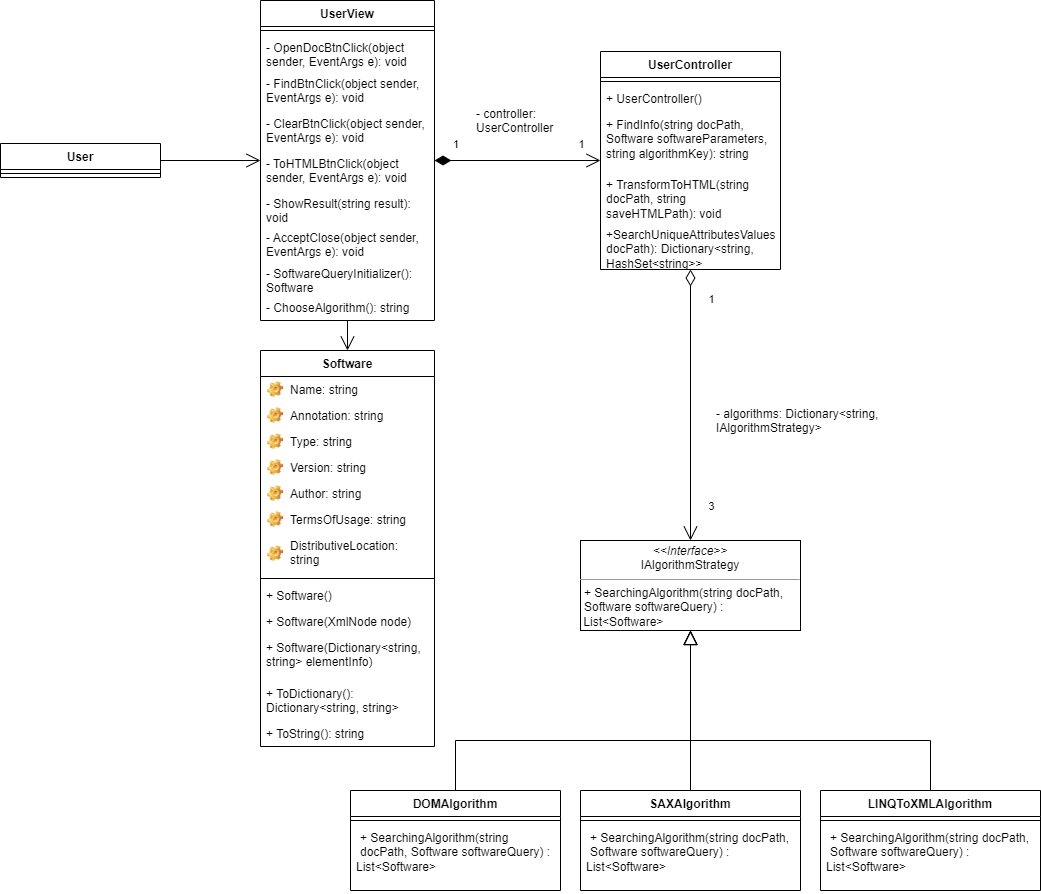

The diagram above was exported from draw.io. Its source (the exported page's mxGraphModel, read from the mxfile embedded in the PNG):
<mxGraphModel dx="1504" dy="1127" grid="1" gridSize="10" guides="1" tooltips="1" connect="1" arrows="1" fold="1" page="1" pageScale="1" pageWidth="827" pageHeight="1169" math="0" shadow="0">
  <root>
    <mxCell id="WIyWlLk6GJQsqaUBKTNV-0" />
    <mxCell id="WIyWlLk6GJQsqaUBKTNV-1" parent="WIyWlLk6GJQsqaUBKTNV-0" />
    <mxCell id="LfsYLDaoFfuzuAclFlXG-0" value="User" style="swimlane;fontStyle=1;align=center;verticalAlign=top;childLayout=stackLayout;horizontal=1;startSize=26;horizontalStack=0;resizeParent=1;resizeParentMax=0;resizeLast=0;collapsible=1;marginBottom=0;whiteSpace=wrap;html=1;" parent="WIyWlLk6GJQsqaUBKTNV-1" vertex="1">
      <mxGeometry x="-20" y="543" width="160" height="34" as="geometry" />
    </mxCell>
    <mxCell id="LfsYLDaoFfuzuAclFlXG-2" value="" style="line;strokeWidth=1;fillColor=none;align=left;verticalAlign=middle;spacingTop=-1;spacingLeft=3;spacingRight=3;rotatable=0;labelPosition=right;points=[];portConstraint=eastwest;strokeColor=inherit;" parent="LfsYLDaoFfuzuAclFlXG-0" vertex="1">
      <mxGeometry y="26" width="160" height="8" as="geometry" />
    </mxCell>
    <mxCell id="LfsYLDaoFfuzuAclFlXG-4" value="UserView" style="swimlane;fontStyle=1;align=center;verticalAlign=top;childLayout=stackLayout;horizontal=1;startSize=26;horizontalStack=0;resizeParent=1;resizeParentMax=0;resizeLast=0;collapsible=1;marginBottom=0;whiteSpace=wrap;html=1;" parent="WIyWlLk6GJQsqaUBKTNV-1" vertex="1">
      <mxGeometry x="240" y="400" width="174" height="320" as="geometry" />
    </mxCell>
    <mxCell id="LfsYLDaoFfuzuAclFlXG-6" value="" style="line;strokeWidth=1;fillColor=none;align=left;verticalAlign=middle;spacingTop=-1;spacingLeft=3;spacingRight=3;rotatable=0;labelPosition=right;points=[];portConstraint=eastwest;strokeColor=inherit;" parent="LfsYLDaoFfuzuAclFlXG-4" vertex="1">
      <mxGeometry y="26" width="174" height="8" as="geometry" />
    </mxCell>
    <mxCell id="AWyIec1JGK9t04zASdlS-1" value="- OpenDocBtnClick(object sender, EventArgs e): void" style="text;strokeColor=none;fillColor=none;align=left;verticalAlign=top;spacingLeft=4;spacingRight=4;overflow=hidden;rotatable=0;points=[[0,0.5],[1,0.5]];portConstraint=eastwest;whiteSpace=wrap;html=1;" parent="LfsYLDaoFfuzuAclFlXG-4" vertex="1">
      <mxGeometry y="34" width="174" height="36" as="geometry" />
    </mxCell>
    <mxCell id="LfsYLDaoFfuzuAclFlXG-7" value="- FindBtnClick(object sender, EventArgs e): void" style="text;strokeColor=none;fillColor=none;align=left;verticalAlign=top;spacingLeft=4;spacingRight=4;overflow=hidden;rotatable=0;points=[[0,0.5],[1,0.5]];portConstraint=eastwest;whiteSpace=wrap;html=1;" parent="LfsYLDaoFfuzuAclFlXG-4" vertex="1">
      <mxGeometry y="70" width="174" height="40" as="geometry" />
    </mxCell>
    <mxCell id="LfsYLDaoFfuzuAclFlXG-13" value="- ClearBtnClick(object sender, EventArgs e): void" style="text;strokeColor=none;fillColor=none;align=left;verticalAlign=top;spacingLeft=4;spacingRight=4;overflow=hidden;rotatable=0;points=[[0,0.5],[1,0.5]];portConstraint=eastwest;whiteSpace=wrap;html=1;" parent="LfsYLDaoFfuzuAclFlXG-4" vertex="1">
      <mxGeometry y="110" width="174" height="40" as="geometry" />
    </mxCell>
    <mxCell id="LfsYLDaoFfuzuAclFlXG-12" value="- ToHTMLBtnClick(object sender, EventArgs e): void" style="text;strokeColor=none;fillColor=none;align=left;verticalAlign=top;spacingLeft=4;spacingRight=4;overflow=hidden;rotatable=0;points=[[0,0.5],[1,0.5]];portConstraint=eastwest;whiteSpace=wrap;html=1;" parent="LfsYLDaoFfuzuAclFlXG-4" vertex="1">
      <mxGeometry y="150" width="174" height="40" as="geometry" />
    </mxCell>
    <mxCell id="LfsYLDaoFfuzuAclFlXG-17" value="- ShowResult(string result): void" style="text;strokeColor=none;fillColor=none;align=left;verticalAlign=top;spacingLeft=4;spacingRight=4;overflow=hidden;rotatable=0;points=[[0,0.5],[1,0.5]];portConstraint=eastwest;whiteSpace=wrap;html=1;" parent="LfsYLDaoFfuzuAclFlXG-4" vertex="1">
      <mxGeometry y="190" width="174" height="34" as="geometry" />
    </mxCell>
    <mxCell id="GmMgoq7LLF_R4WoVcFoV-5" value="- AcceptClose(object sender, EventArgs e): void" style="text;strokeColor=none;fillColor=none;align=left;verticalAlign=top;spacingLeft=4;spacingRight=4;overflow=hidden;rotatable=0;points=[[0,0.5],[1,0.5]];portConstraint=eastwest;whiteSpace=wrap;html=1;" vertex="1" parent="LfsYLDaoFfuzuAclFlXG-4">
      <mxGeometry y="224" width="174" height="36" as="geometry" />
    </mxCell>
    <mxCell id="AWyIec1JGK9t04zASdlS-15" value="- SoftwareQueryInitializer(): Software" style="text;strokeColor=none;fillColor=none;align=left;verticalAlign=top;spacingLeft=4;spacingRight=4;overflow=hidden;rotatable=0;points=[[0,0.5],[1,0.5]];portConstraint=eastwest;whiteSpace=wrap;html=1;" parent="LfsYLDaoFfuzuAclFlXG-4" vertex="1">
      <mxGeometry y="260" width="174" height="34" as="geometry" />
    </mxCell>
    <mxCell id="9fS7ElmIDUWKQleClG80-0" value="- ChooseAlgorithm(): string" style="text;strokeColor=none;fillColor=none;align=left;verticalAlign=top;spacingLeft=4;spacingRight=4;overflow=hidden;rotatable=0;points=[[0,0.5],[1,0.5]];portConstraint=eastwest;whiteSpace=wrap;html=1;" parent="LfsYLDaoFfuzuAclFlXG-4" vertex="1">
      <mxGeometry y="294" width="174" height="26" as="geometry" />
    </mxCell>
    <mxCell id="LfsYLDaoFfuzuAclFlXG-8" value="UserController" style="swimlane;fontStyle=1;align=center;verticalAlign=top;childLayout=stackLayout;horizontal=1;startSize=26;horizontalStack=0;resizeParent=1;resizeParentMax=0;resizeLast=0;collapsible=1;marginBottom=0;whiteSpace=wrap;html=1;" parent="WIyWlLk6GJQsqaUBKTNV-1" vertex="1">
      <mxGeometry x="580" y="451" width="180" height="218" as="geometry" />
    </mxCell>
    <mxCell id="LfsYLDaoFfuzuAclFlXG-10" value="" style="line;strokeWidth=1;fillColor=none;align=left;verticalAlign=middle;spacingTop=-1;spacingLeft=3;spacingRight=3;rotatable=0;labelPosition=right;points=[];portConstraint=eastwest;strokeColor=inherit;" parent="LfsYLDaoFfuzuAclFlXG-8" vertex="1">
      <mxGeometry y="26" width="180" height="8" as="geometry" />
    </mxCell>
    <mxCell id="GmMgoq7LLF_R4WoVcFoV-1" value="+ UserController()" style="text;strokeColor=none;fillColor=none;align=left;verticalAlign=top;spacingLeft=4;spacingRight=4;overflow=hidden;rotatable=0;points=[[0,0.5],[1,0.5]];portConstraint=eastwest;whiteSpace=wrap;html=1;" vertex="1" parent="LfsYLDaoFfuzuAclFlXG-8">
      <mxGeometry y="34" width="180" height="26" as="geometry" />
    </mxCell>
    <mxCell id="LfsYLDaoFfuzuAclFlXG-11" value="+ FindInfo(string docPath, Software softwareParameters, string algorithmKey): string" style="text;strokeColor=none;fillColor=none;align=left;verticalAlign=top;spacingLeft=4;spacingRight=4;overflow=hidden;rotatable=0;points=[[0,0.5],[1,0.5]];portConstraint=eastwest;whiteSpace=wrap;html=1;" parent="LfsYLDaoFfuzuAclFlXG-8" vertex="1">
      <mxGeometry y="60" width="180" height="60" as="geometry" />
    </mxCell>
    <mxCell id="LfsYLDaoFfuzuAclFlXG-15" value="+ TransformToHTML(string docPath, string saveHTMLPath): void" style="text;strokeColor=none;fillColor=none;align=left;verticalAlign=top;spacingLeft=4;spacingRight=4;overflow=hidden;rotatable=0;points=[[0,0.5],[1,0.5]];portConstraint=eastwest;whiteSpace=wrap;html=1;" parent="LfsYLDaoFfuzuAclFlXG-8" vertex="1">
      <mxGeometry y="120" width="180" height="50" as="geometry" />
    </mxCell>
    <mxCell id="GmMgoq7LLF_R4WoVcFoV-2" value="+SearchUniqueAttributesValues(string docPath): Dictionary&amp;lt;string, HashSet&amp;lt;string&amp;gt;&amp;gt;" style="text;strokeColor=none;fillColor=none;align=left;verticalAlign=top;spacingLeft=4;spacingRight=4;overflow=hidden;rotatable=0;points=[[0,0.5],[1,0.5]];portConstraint=eastwest;whiteSpace=wrap;html=1;" vertex="1" parent="LfsYLDaoFfuzuAclFlXG-8">
      <mxGeometry y="170" width="180" height="48" as="geometry" />
    </mxCell>
    <mxCell id="LfsYLDaoFfuzuAclFlXG-14" value="" style="endArrow=open;endFill=1;endSize=12;html=1;rounded=0;" parent="WIyWlLk6GJQsqaUBKTNV-1" source="LfsYLDaoFfuzuAclFlXG-0" target="LfsYLDaoFfuzuAclFlXG-4" edge="1">
      <mxGeometry width="160" relative="1" as="geometry">
        <mxPoint x="380" y="810" as="sourcePoint" />
        <mxPoint x="540" y="810" as="targetPoint" />
      </mxGeometry>
    </mxCell>
    <mxCell id="LfsYLDaoFfuzuAclFlXG-23" value="DOMAlgorithm" style="swimlane;fontStyle=1;align=center;verticalAlign=top;childLayout=stackLayout;horizontal=1;startSize=26;horizontalStack=0;resizeParent=1;resizeParentMax=0;resizeLast=0;collapsible=1;marginBottom=0;whiteSpace=wrap;html=1;" parent="WIyWlLk6GJQsqaUBKTNV-1" vertex="1">
      <mxGeometry x="330" y="1190" width="210" height="100" as="geometry" />
    </mxCell>
    <mxCell id="LfsYLDaoFfuzuAclFlXG-25" value="" style="line;strokeWidth=1;fillColor=none;align=left;verticalAlign=middle;spacingTop=-1;spacingLeft=3;spacingRight=3;rotatable=0;labelPosition=right;points=[];portConstraint=eastwest;strokeColor=inherit;" parent="LfsYLDaoFfuzuAclFlXG-23" vertex="1">
      <mxGeometry y="26" width="210" height="8" as="geometry" />
    </mxCell>
    <mxCell id="LfsYLDaoFfuzuAclFlXG-26" value="&lt;p style=&quot;border-color: var(--border-color); margin: 0px 0px 0px 4px;&quot;&gt;+ SearchingAlgorithm(string docPath, Software softwareQuery) :&amp;nbsp;&lt;br style=&quot;border-color: var(--border-color);&quot;&gt;&lt;/p&gt;List&amp;lt;Software&amp;gt;" style="text;strokeColor=none;fillColor=none;align=left;verticalAlign=top;spacingLeft=4;spacingRight=4;overflow=hidden;rotatable=0;points=[[0,0.5],[1,0.5]];portConstraint=eastwest;whiteSpace=wrap;html=1;" parent="LfsYLDaoFfuzuAclFlXG-23" vertex="1">
      <mxGeometry y="34" width="210" height="66" as="geometry" />
    </mxCell>
    <mxCell id="LfsYLDaoFfuzuAclFlXG-27" value="SAXAlgorithm" style="swimlane;fontStyle=1;align=center;verticalAlign=top;childLayout=stackLayout;horizontal=1;startSize=26;horizontalStack=0;resizeParent=1;resizeParentMax=0;resizeLast=0;collapsible=1;marginBottom=0;whiteSpace=wrap;html=1;" parent="WIyWlLk6GJQsqaUBKTNV-1" vertex="1">
      <mxGeometry x="560" y="1190" width="220" height="100" as="geometry" />
    </mxCell>
    <mxCell id="LfsYLDaoFfuzuAclFlXG-29" value="" style="line;strokeWidth=1;fillColor=none;align=left;verticalAlign=middle;spacingTop=-1;spacingLeft=3;spacingRight=3;rotatable=0;labelPosition=right;points=[];portConstraint=eastwest;strokeColor=inherit;" parent="LfsYLDaoFfuzuAclFlXG-27" vertex="1">
      <mxGeometry y="26" width="220" height="8" as="geometry" />
    </mxCell>
    <mxCell id="LfsYLDaoFfuzuAclFlXG-30" value="&lt;p style=&quot;border-color: var(--border-color); margin: 0px 0px 0px 4px;&quot;&gt;+ SearchingAlgorithm(string docPath, Software softwareQuery) :&amp;nbsp;&lt;br style=&quot;border-color: var(--border-color);&quot;&gt;&lt;/p&gt;List&amp;lt;Software&amp;gt;" style="text;strokeColor=none;fillColor=none;align=left;verticalAlign=top;spacingLeft=4;spacingRight=4;overflow=hidden;rotatable=0;points=[[0,0.5],[1,0.5]];portConstraint=eastwest;whiteSpace=wrap;html=1;" parent="LfsYLDaoFfuzuAclFlXG-27" vertex="1">
      <mxGeometry y="34" width="220" height="66" as="geometry" />
    </mxCell>
    <mxCell id="LfsYLDaoFfuzuAclFlXG-31" value="LINQToXMLAlgorithm" style="swimlane;fontStyle=1;align=center;verticalAlign=top;childLayout=stackLayout;horizontal=1;startSize=26;horizontalStack=0;resizeParent=1;resizeParentMax=0;resizeLast=0;collapsible=1;marginBottom=0;whiteSpace=wrap;html=1;" parent="WIyWlLk6GJQsqaUBKTNV-1" vertex="1">
      <mxGeometry x="800" y="1190" width="220" height="100" as="geometry" />
    </mxCell>
    <mxCell id="LfsYLDaoFfuzuAclFlXG-33" value="" style="line;strokeWidth=1;fillColor=none;align=left;verticalAlign=middle;spacingTop=-1;spacingLeft=3;spacingRight=3;rotatable=0;labelPosition=right;points=[];portConstraint=eastwest;strokeColor=inherit;" parent="LfsYLDaoFfuzuAclFlXG-31" vertex="1">
      <mxGeometry y="26" width="220" height="8" as="geometry" />
    </mxCell>
    <mxCell id="LfsYLDaoFfuzuAclFlXG-34" value="&lt;p style=&quot;border-color: var(--border-color); margin: 0px 0px 0px 4px;&quot;&gt;+ SearchingAlgorithm(string docPath, Software softwareQuery) :&amp;nbsp;&lt;br style=&quot;border-color: var(--border-color);&quot;&gt;&lt;/p&gt;List&amp;lt;Software&amp;gt;" style="text;strokeColor=none;fillColor=none;align=left;verticalAlign=top;spacingLeft=4;spacingRight=4;overflow=hidden;rotatable=0;points=[[0,0.5],[1,0.5]];portConstraint=eastwest;whiteSpace=wrap;html=1;" parent="LfsYLDaoFfuzuAclFlXG-31" vertex="1">
      <mxGeometry y="34" width="220" height="66" as="geometry" />
    </mxCell>
    <mxCell id="LfsYLDaoFfuzuAclFlXG-35" value="" style="edgeStyle=none;html=1;endArrow=block;endFill=0;endSize=12;verticalAlign=bottom;rounded=0;" parent="WIyWlLk6GJQsqaUBKTNV-1" source="LfsYLDaoFfuzuAclFlXG-23" edge="1">
      <mxGeometry width="160" relative="1" as="geometry">
        <mxPoint x="510" y="1150" as="sourcePoint" />
        <mxPoint x="670" y="1030" as="targetPoint" />
        <Array as="points">
          <mxPoint x="435" y="1140" />
          <mxPoint x="670" y="1140" />
        </Array>
      </mxGeometry>
    </mxCell>
    <mxCell id="LfsYLDaoFfuzuAclFlXG-36" value="" style="edgeStyle=none;html=1;endArrow=block;endFill=0;endSize=12;verticalAlign=bottom;rounded=0;" parent="WIyWlLk6GJQsqaUBKTNV-1" source="LfsYLDaoFfuzuAclFlXG-27" edge="1">
      <mxGeometry width="160" relative="1" as="geometry">
        <mxPoint x="510" y="1150" as="sourcePoint" />
        <mxPoint x="670" y="1030" as="targetPoint" />
      </mxGeometry>
    </mxCell>
    <mxCell id="LfsYLDaoFfuzuAclFlXG-37" value="" style="edgeStyle=none;html=1;endArrow=block;endFill=0;endSize=12;verticalAlign=bottom;rounded=0;" parent="WIyWlLk6GJQsqaUBKTNV-1" source="LfsYLDaoFfuzuAclFlXG-31" edge="1">
      <mxGeometry width="160" relative="1" as="geometry">
        <mxPoint x="680" y="1130" as="sourcePoint" />
        <mxPoint x="670" y="1030" as="targetPoint" />
        <Array as="points">
          <mxPoint x="910" y="1140" />
          <mxPoint x="670" y="1140" />
        </Array>
      </mxGeometry>
    </mxCell>
    <mxCell id="LfsYLDaoFfuzuAclFlXG-38" value="" style="endArrow=open;html=1;endSize=12;startArrow=diamondThin;startSize=14;startFill=0;edgeStyle=orthogonalEdgeStyle;align=left;verticalAlign=bottom;rounded=0;" parent="WIyWlLk6GJQsqaUBKTNV-1" source="LfsYLDaoFfuzuAclFlXG-8" edge="1">
      <mxGeometry x="-1" y="3" relative="1" as="geometry">
        <mxPoint x="540" y="920" as="sourcePoint" />
        <mxPoint x="670" y="940" as="targetPoint" />
      </mxGeometry>
    </mxCell>
    <mxCell id="LfsYLDaoFfuzuAclFlXG-55" value="1" style="edgeLabel;html=1;align=center;verticalAlign=middle;resizable=0;points=[];" parent="LfsYLDaoFfuzuAclFlXG-38" vertex="1" connectable="0">
      <mxGeometry x="-0.8518" y="3" relative="1" as="geometry">
        <mxPoint x="17" y="9" as="offset" />
      </mxGeometry>
    </mxCell>
    <mxCell id="LfsYLDaoFfuzuAclFlXG-56" value="3" style="edgeLabel;html=1;align=center;verticalAlign=middle;resizable=0;points=[];" parent="LfsYLDaoFfuzuAclFlXG-38" vertex="1" connectable="0">
      <mxGeometry x="0.7464" y="2" relative="1" as="geometry">
        <mxPoint x="18" as="offset" />
      </mxGeometry>
    </mxCell>
    <mxCell id="LfsYLDaoFfuzuAclFlXG-42" value="Software" style="swimlane;fontStyle=1;align=center;verticalAlign=top;childLayout=stackLayout;horizontal=1;startSize=26;horizontalStack=0;resizeParent=1;resizeParentMax=0;resizeLast=0;collapsible=1;marginBottom=0;whiteSpace=wrap;html=1;" parent="WIyWlLk6GJQsqaUBKTNV-1" vertex="1">
      <mxGeometry x="240" y="750" width="174" height="396" as="geometry" />
    </mxCell>
    <mxCell id="AWyIec1JGK9t04zASdlS-4" value="Name: string" style="label;fontStyle=0;strokeColor=none;fillColor=none;align=left;verticalAlign=top;overflow=hidden;spacingLeft=28;spacingRight=4;rotatable=0;points=[[0,0.5],[1,0.5]];portConstraint=eastwest;imageWidth=16;imageHeight=16;whiteSpace=wrap;html=1;image=img/clipart/Gear_128x128.png" parent="LfsYLDaoFfuzuAclFlXG-42" vertex="1">
      <mxGeometry y="26" width="174" height="26" as="geometry" />
    </mxCell>
    <mxCell id="AWyIec1JGK9t04zASdlS-5" value="Annotation: string" style="label;fontStyle=0;strokeColor=none;fillColor=none;align=left;verticalAlign=top;overflow=hidden;spacingLeft=28;spacingRight=4;rotatable=0;points=[[0,0.5],[1,0.5]];portConstraint=eastwest;imageWidth=16;imageHeight=16;whiteSpace=wrap;html=1;image=img/clipart/Gear_128x128.png" parent="LfsYLDaoFfuzuAclFlXG-42" vertex="1">
      <mxGeometry y="52" width="174" height="26" as="geometry" />
    </mxCell>
    <mxCell id="AWyIec1JGK9t04zASdlS-6" value="Type: string" style="label;fontStyle=0;strokeColor=none;fillColor=none;align=left;verticalAlign=top;overflow=hidden;spacingLeft=28;spacingRight=4;rotatable=0;points=[[0,0.5],[1,0.5]];portConstraint=eastwest;imageWidth=16;imageHeight=16;whiteSpace=wrap;html=1;image=img/clipart/Gear_128x128.png" parent="LfsYLDaoFfuzuAclFlXG-42" vertex="1">
      <mxGeometry y="78" width="174" height="26" as="geometry" />
    </mxCell>
    <mxCell id="AWyIec1JGK9t04zASdlS-7" value="Version: string" style="label;fontStyle=0;strokeColor=none;fillColor=none;align=left;verticalAlign=top;overflow=hidden;spacingLeft=28;spacingRight=4;rotatable=0;points=[[0,0.5],[1,0.5]];portConstraint=eastwest;imageWidth=16;imageHeight=16;whiteSpace=wrap;html=1;image=img/clipart/Gear_128x128.png" parent="LfsYLDaoFfuzuAclFlXG-42" vertex="1">
      <mxGeometry y="104" width="174" height="26" as="geometry" />
    </mxCell>
    <mxCell id="AWyIec1JGK9t04zASdlS-8" value="Author: string" style="label;fontStyle=0;strokeColor=none;fillColor=none;align=left;verticalAlign=top;overflow=hidden;spacingLeft=28;spacingRight=4;rotatable=0;points=[[0,0.5],[1,0.5]];portConstraint=eastwest;imageWidth=16;imageHeight=16;whiteSpace=wrap;html=1;image=img/clipart/Gear_128x128.png" parent="LfsYLDaoFfuzuAclFlXG-42" vertex="1">
      <mxGeometry y="130" width="174" height="26" as="geometry" />
    </mxCell>
    <mxCell id="AWyIec1JGK9t04zASdlS-9" value="TermsOfUsage: string&amp;nbsp;" style="label;fontStyle=0;strokeColor=none;fillColor=none;align=left;verticalAlign=top;overflow=hidden;spacingLeft=28;spacingRight=4;rotatable=0;points=[[0,0.5],[1,0.5]];portConstraint=eastwest;imageWidth=16;imageHeight=16;whiteSpace=wrap;html=1;image=img/clipart/Gear_128x128.png" parent="LfsYLDaoFfuzuAclFlXG-42" vertex="1">
      <mxGeometry y="156" width="174" height="26" as="geometry" />
    </mxCell>
    <mxCell id="AWyIec1JGK9t04zASdlS-10" value="DistributiveLocation: string" style="label;fontStyle=0;strokeColor=none;fillColor=none;align=left;verticalAlign=top;overflow=hidden;spacingLeft=28;spacingRight=4;rotatable=0;points=[[0,0.5],[1,0.5]];portConstraint=eastwest;imageWidth=16;imageHeight=16;whiteSpace=wrap;html=1;image=img/clipart/Gear_128x128.png" parent="LfsYLDaoFfuzuAclFlXG-42" vertex="1">
      <mxGeometry y="182" width="174" height="42" as="geometry" />
    </mxCell>
    <mxCell id="LfsYLDaoFfuzuAclFlXG-44" value="" style="line;strokeWidth=1;fillColor=none;align=left;verticalAlign=middle;spacingTop=-1;spacingLeft=3;spacingRight=3;rotatable=0;labelPosition=right;points=[];portConstraint=eastwest;strokeColor=inherit;" parent="LfsYLDaoFfuzuAclFlXG-42" vertex="1">
      <mxGeometry y="224" width="174" height="8" as="geometry" />
    </mxCell>
    <mxCell id="GmMgoq7LLF_R4WoVcFoV-6" value="+ Software()" style="text;strokeColor=none;fillColor=none;align=left;verticalAlign=top;spacingLeft=4;spacingRight=4;overflow=hidden;rotatable=0;points=[[0,0.5],[1,0.5]];portConstraint=eastwest;whiteSpace=wrap;html=1;" vertex="1" parent="LfsYLDaoFfuzuAclFlXG-42">
      <mxGeometry y="232" width="174" height="26" as="geometry" />
    </mxCell>
    <mxCell id="GmMgoq7LLF_R4WoVcFoV-7" value="+ Software(XmlNode node)" style="text;strokeColor=none;fillColor=none;align=left;verticalAlign=top;spacingLeft=4;spacingRight=4;overflow=hidden;rotatable=0;points=[[0,0.5],[1,0.5]];portConstraint=eastwest;whiteSpace=wrap;html=1;" vertex="1" parent="LfsYLDaoFfuzuAclFlXG-42">
      <mxGeometry y="258" width="174" height="26" as="geometry" />
    </mxCell>
    <mxCell id="GmMgoq7LLF_R4WoVcFoV-8" value="+ Software(Dictionary&amp;lt;string, string&amp;gt; elementInfo)" style="text;strokeColor=none;fillColor=none;align=left;verticalAlign=top;spacingLeft=4;spacingRight=4;overflow=hidden;rotatable=0;points=[[0,0.5],[1,0.5]];portConstraint=eastwest;whiteSpace=wrap;html=1;" vertex="1" parent="LfsYLDaoFfuzuAclFlXG-42">
      <mxGeometry y="284" width="174" height="46" as="geometry" />
    </mxCell>
    <mxCell id="GmMgoq7LLF_R4WoVcFoV-9" value="+ ToDictionary(): Dictionary&amp;lt;string, string&amp;gt;" style="text;strokeColor=none;fillColor=none;align=left;verticalAlign=top;spacingLeft=4;spacingRight=4;overflow=hidden;rotatable=0;points=[[0,0.5],[1,0.5]];portConstraint=eastwest;whiteSpace=wrap;html=1;" vertex="1" parent="LfsYLDaoFfuzuAclFlXG-42">
      <mxGeometry y="330" width="174" height="40" as="geometry" />
    </mxCell>
    <mxCell id="GmMgoq7LLF_R4WoVcFoV-10" value="+ ToString(): string" style="text;strokeColor=none;fillColor=none;align=left;verticalAlign=top;spacingLeft=4;spacingRight=4;overflow=hidden;rotatable=0;points=[[0,0.5],[1,0.5]];portConstraint=eastwest;whiteSpace=wrap;html=1;" vertex="1" parent="LfsYLDaoFfuzuAclFlXG-42">
      <mxGeometry y="370" width="174" height="26" as="geometry" />
    </mxCell>
    <mxCell id="AWyIec1JGK9t04zASdlS-11" value="1" style="endArrow=open;html=1;endSize=12;startArrow=diamondThin;startSize=14;startFill=1;edgeStyle=orthogonalEdgeStyle;align=left;verticalAlign=bottom;rounded=0;" parent="WIyWlLk6GJQsqaUBKTNV-1" source="LfsYLDaoFfuzuAclFlXG-4" target="LfsYLDaoFfuzuAclFlXG-8" edge="1">
      <mxGeometry x="-0.8" y="7" relative="1" as="geometry">
        <mxPoint x="600" y="1000" as="sourcePoint" />
        <mxPoint x="760" y="1000" as="targetPoint" />
        <mxPoint as="offset" />
      </mxGeometry>
    </mxCell>
    <mxCell id="AWyIec1JGK9t04zASdlS-13" value="1" style="edgeLabel;html=1;align=center;verticalAlign=middle;resizable=0;points=[];" parent="AWyIec1JGK9t04zASdlS-11" vertex="1" connectable="0">
      <mxGeometry x="-0.1062" y="-3" relative="1" as="geometry">
        <mxPoint x="72" y="-20" as="offset" />
      </mxGeometry>
    </mxCell>
    <mxCell id="AWyIec1JGK9t04zASdlS-14" value="" style="endArrow=open;endFill=1;endSize=12;html=1;rounded=0;" parent="WIyWlLk6GJQsqaUBKTNV-1" source="LfsYLDaoFfuzuAclFlXG-4" target="LfsYLDaoFfuzuAclFlXG-42" edge="1">
      <mxGeometry width="160" relative="1" as="geometry">
        <mxPoint x="680" y="540" as="sourcePoint" />
        <mxPoint x="760" y="700" as="targetPoint" />
      </mxGeometry>
    </mxCell>
    <mxCell id="GmMgoq7LLF_R4WoVcFoV-0" value="&lt;p style=&quot;margin:0px;margin-top:4px;text-align:center;&quot;&gt;&lt;i&gt;&amp;lt;&amp;lt;Interface&amp;gt;&amp;gt;&lt;/i&gt;&lt;br&gt;IAlgorithmStrategy&lt;br&gt;&lt;/p&gt;&lt;hr size=&quot;1&quot;&gt;&lt;p style=&quot;margin:0px;margin-left:4px;&quot;&gt;&lt;/p&gt;&lt;p style=&quot;margin:0px;margin-left:4px;&quot;&gt;+ SearchingAlgorithm(string docPath, Software softwareQuery) :&amp;nbsp;&lt;br&gt;&lt;/p&gt;&amp;nbsp;List&amp;lt;Software&amp;gt;" style="verticalAlign=top;align=left;overflow=fill;fontSize=12;fontFamily=Helvetica;html=1;whiteSpace=wrap;" vertex="1" parent="WIyWlLk6GJQsqaUBKTNV-1">
      <mxGeometry x="560" y="940" width="220" height="90" as="geometry" />
    </mxCell>
    <mxCell id="GmMgoq7LLF_R4WoVcFoV-4" value="- controller: UserController" style="text;strokeColor=none;fillColor=none;align=left;verticalAlign=top;spacingLeft=4;spacingRight=4;overflow=hidden;rotatable=0;points=[[0,0.5],[1,0.5]];portConstraint=eastwest;whiteSpace=wrap;html=1;" vertex="1" parent="WIyWlLk6GJQsqaUBKTNV-1">
      <mxGeometry x="450" y="500" width="100" height="35" as="geometry" />
    </mxCell>
    <mxCell id="LfsYLDaoFfuzuAclFlXG-39" value="- algorithms: Dictionary&amp;lt;string, IAlgorithmStrategy&amp;gt;" style="text;strokeColor=none;fillColor=none;align=left;verticalAlign=top;spacingLeft=4;spacingRight=4;overflow=hidden;rotatable=0;points=[[0,0.5],[1,0.5]];portConstraint=eastwest;whiteSpace=wrap;html=1;" parent="WIyWlLk6GJQsqaUBKTNV-1" vertex="1">
      <mxGeometry x="690" y="800" width="180" height="32" as="geometry" />
    </mxCell>
  </root>
</mxGraphModel>